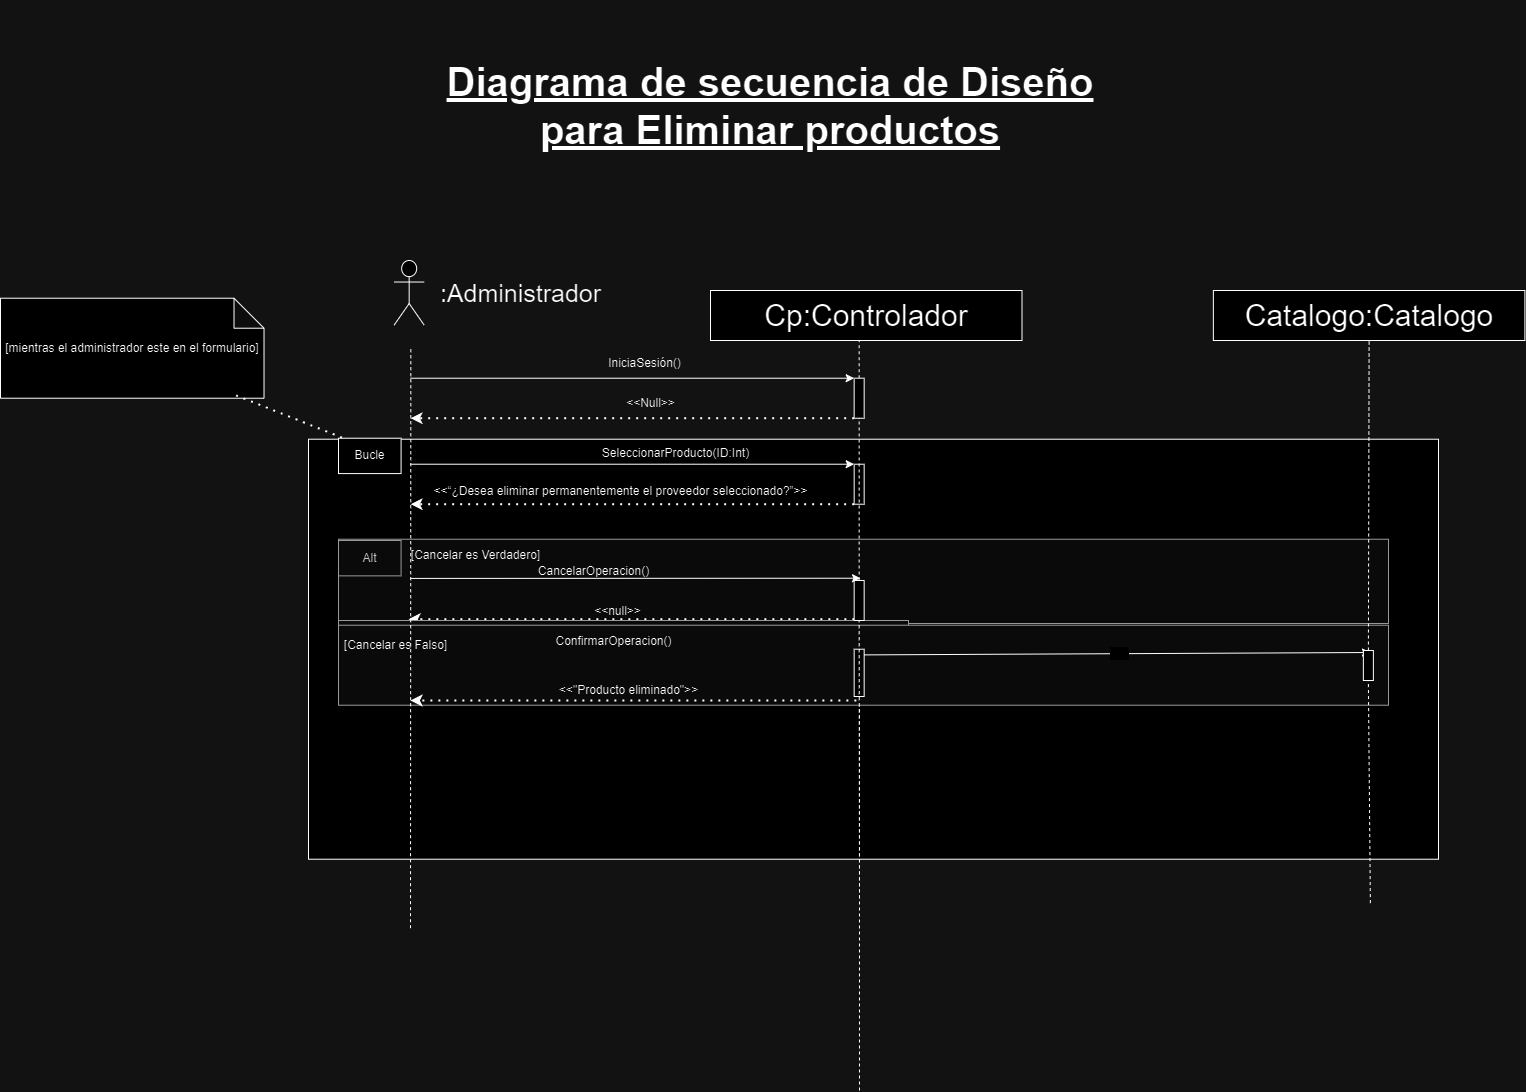

The diagram above was exported from draw.io. Its source (the exported page's mxGraphModel, read from the mxfile embedded in the PNG):
<mxGraphModel dx="-797" dy="-4799" grid="1" gridSize="10" guides="1" tooltips="1" connect="1" arrows="1" fold="1" page="1" pageScale="1" pageWidth="827" pageHeight="1169" math="0" shadow="0">
  <root>
    <mxCell id="0" />
    <mxCell id="1" parent="0" />
    <mxCell id="13MX7iWmSRfz8cy5cg6i-2742" value=" " style="group" connectable="0" vertex="1" parent="1">
      <mxGeometry x="5878" y="8638.72" width="1100" height="330" as="geometry" />
    </mxCell>
    <mxCell id="13MX7iWmSRfz8cy5cg6i-2743" value="" style="rounded=0;whiteSpace=wrap;html=1;" vertex="1" parent="13MX7iWmSRfz8cy5cg6i-2742">
      <mxGeometry x="-30" y="-90" width="1130" height="420" as="geometry" />
    </mxCell>
    <mxCell id="13MX7iWmSRfz8cy5cg6i-2744" value="" style="rounded=0;whiteSpace=wrap;html=1;fillColor=#f5f5f5;fontColor=#333333;strokeColor=#666666;" vertex="1" parent="13MX7iWmSRfz8cy5cg6i-2742">
      <mxGeometry y="10" width="1050" height="84.29" as="geometry" />
    </mxCell>
    <mxCell id="13MX7iWmSRfz8cy5cg6i-2745" value="" style="endArrow=classic;html=1;rounded=0;entryX=0;entryY=0;entryDx=0;entryDy=0;" edge="1" parent="13MX7iWmSRfz8cy5cg6i-2742">
      <mxGeometry width="50" height="50" relative="1" as="geometry">
        <mxPoint x="70.0010909090909" y="119.99857142857141" as="sourcePoint" />
        <mxPoint x="521.0800000000003" y="119.99857142857141" as="targetPoint" />
      </mxGeometry>
    </mxCell>
    <mxCell id="13MX7iWmSRfz8cy5cg6i-2746" value="Alt" style="rounded=0;whiteSpace=wrap;html=1;fillColor=#f5f5f5;fontColor=#333333;strokeColor=#666666;" vertex="1" parent="13MX7iWmSRfz8cy5cg6i-2742">
      <mxGeometry y="11.277142857142856" width="62.58109090909091" height="35.357142857142854" as="geometry" />
    </mxCell>
    <mxCell id="13MX7iWmSRfz8cy5cg6i-2747" value="CancelarOperacion()" style="text;html=1;align=center;verticalAlign=middle;resizable=0;points=[];autosize=1;strokeColor=none;fillColor=none;" vertex="1" parent="13MX7iWmSRfz8cy5cg6i-2742">
      <mxGeometry x="190" y="27" width="130" height="30" as="geometry" />
    </mxCell>
    <mxCell id="13MX7iWmSRfz8cy5cg6i-2748" value="" style="endArrow=classic;dashed=1;html=1;dashPattern=1 3;strokeWidth=2;rounded=0;endFill=1;exitX=0;exitY=1;exitDx=0;exitDy=0;" edge="1" parent="13MX7iWmSRfz8cy5cg6i-2742">
      <mxGeometry width="50" height="50" relative="1" as="geometry">
        <mxPoint x="515.8600000000006" y="89.99571428571426" as="sourcePoint" />
        <mxPoint x="69.99618181818187" y="89.99571428571426" as="targetPoint" />
      </mxGeometry>
    </mxCell>
    <mxCell id="13MX7iWmSRfz8cy5cg6i-2749" value="&amp;lt;&amp;lt;null&amp;gt;&amp;gt;" style="text;html=1;align=center;verticalAlign=middle;resizable=0;points=[];autosize=1;strokeColor=none;fillColor=none;" vertex="1" parent="13MX7iWmSRfz8cy5cg6i-2742">
      <mxGeometry x="244" y="67" width="70" height="30" as="geometry" />
    </mxCell>
    <mxCell id="13MX7iWmSRfz8cy5cg6i-2750" value="" style="endArrow=none;html=1;rounded=0;dashed=1;entryX=0.5;entryY=1;entryDx=0;entryDy=0;fontSize=30;" edge="1" parent="13MX7iWmSRfz8cy5cg6i-2742">
      <mxGeometry width="50" height="50" relative="1" as="geometry">
        <mxPoint x="521" y="561.2800000000002" as="sourcePoint" />
        <mxPoint x="521" y="81.5600000000004" as="targetPoint" />
      </mxGeometry>
    </mxCell>
    <mxCell id="13MX7iWmSRfz8cy5cg6i-2751" value="&amp;lt;&amp;lt;procedimientoEliminar&lt;span style=&quot;background-color: initial;&quot;&gt;Producto&amp;gt;&amp;gt;&lt;/span&gt;" style="text;strokeColor=none;align=center;fillColor=none;html=1;verticalAlign=middle;whiteSpace=wrap;rounded=0;" vertex="1" parent="13MX7iWmSRfz8cy5cg6i-2742">
      <mxGeometry x="711.9999999999982" y="121.28000000000065" width="200" height="30" as="geometry" />
    </mxCell>
    <mxCell id="13MX7iWmSRfz8cy5cg6i-2752" value=" " style="endArrow=classic;dashed=1;html=1;dashPattern=1 3;strokeWidth=2;rounded=0;endFill=1;entryX=0.824;entryY=0.949;entryDx=0;entryDy=0;entryPerimeter=0;exitX=0;exitY=1;exitDx=0;exitDy=0;" edge="1" parent="13MX7iWmSRfz8cy5cg6i-2742" source="13MX7iWmSRfz8cy5cg6i-2784">
      <mxGeometry width="50" height="50" relative="1" as="geometry">
        <mxPoint x="922.7699999999986" y="154.28000000000065" as="sourcePoint" />
        <mxPoint x="522" y="151.28000000000065" as="targetPoint" />
      </mxGeometry>
    </mxCell>
    <mxCell id="13MX7iWmSRfz8cy5cg6i-2753" value="ObtenerProcedimento()" style="text;strokeColor=none;align=center;fillColor=none;html=1;verticalAlign=middle;whiteSpace=wrap;rounded=0;" vertex="1" parent="13MX7iWmSRfz8cy5cg6i-2742">
      <mxGeometry x="691.9999999999982" y="91.28000000000065" width="200" height="30" as="geometry" />
    </mxCell>
    <mxCell id="13MX7iWmSRfz8cy5cg6i-2754" value="" style="rounded=0;whiteSpace=wrap;html=1;fillColor=#f5f5f5;fontColor=#333333;strokeColor=#666666;" vertex="1" parent="13MX7iWmSRfz8cy5cg6i-2742">
      <mxGeometry y="91.28" width="570" height="8.72" as="geometry" />
    </mxCell>
    <mxCell id="13MX7iWmSRfz8cy5cg6i-2755" value="" style="rounded=0;whiteSpace=wrap;html=1;fillColor=#f5f5f5;fontColor=#333333;strokeColor=#666666;" vertex="1" parent="13MX7iWmSRfz8cy5cg6i-2742">
      <mxGeometry y="96" width="1050" height="80" as="geometry" />
    </mxCell>
    <mxCell id="13MX7iWmSRfz8cy5cg6i-2756" value="ConfirmarOperacion()" style="text;html=1;align=center;verticalAlign=middle;resizable=0;points=[];autosize=1;strokeColor=none;fillColor=none;" vertex="1" parent="13MX7iWmSRfz8cy5cg6i-2742">
      <mxGeometry x="205.0036363636364" y="97.07142857142858" width="140" height="30" as="geometry" />
    </mxCell>
    <mxCell id="13MX7iWmSRfz8cy5cg6i-2757" value="&amp;lt;&amp;lt;&quot;Producto eliminado&quot;&amp;gt;&amp;gt;" style="text;html=1;align=center;verticalAlign=middle;resizable=0;points=[];autosize=1;strokeColor=none;fillColor=none;" vertex="1" parent="13MX7iWmSRfz8cy5cg6i-2742">
      <mxGeometry x="210" y="146.42857142857142" width="160" height="30" as="geometry" />
    </mxCell>
    <mxCell id="13MX7iWmSRfz8cy5cg6i-2758" value="" style="endArrow=classic;dashed=1;html=1;dashPattern=1 3;strokeWidth=2;rounded=0;endFill=1;exitX=0;exitY=1;exitDx=0;exitDy=0;" edge="1" parent="13MX7iWmSRfz8cy5cg6i-2742">
      <mxGeometry width="50" height="50" relative="1" as="geometry">
        <mxPoint x="517.8600000000004" y="171.2757142857143" as="sourcePoint" />
        <mxPoint x="71.99618181818182" y="171.2757142857143" as="targetPoint" />
      </mxGeometry>
    </mxCell>
    <mxCell id="13MX7iWmSRfz8cy5cg6i-2759" value="" style="rounded=0;whiteSpace=wrap;html=1;" vertex="1" parent="13MX7iWmSRfz8cy5cg6i-2742">
      <mxGeometry x="515.66" y="120" width="10" height="47.28" as="geometry" />
    </mxCell>
    <mxCell id="13MX7iWmSRfz8cy5cg6i-2760" value="&amp;nbsp; &amp;nbsp; &amp;nbsp;&amp;nbsp; " style="endArrow=classic;html=1;rounded=0;exitX=1.014;exitY=0.12;exitDx=0;exitDy=0;exitPerimeter=0;" edge="1" parent="13MX7iWmSRfz8cy5cg6i-2742" source="13MX7iWmSRfz8cy5cg6i-2759">
      <mxGeometry width="50" height="50" relative="1" as="geometry">
        <mxPoint x="532" y="124.28000000000065" as="sourcePoint" />
        <mxPoint x="1032" y="123.28000000000065" as="targetPoint" />
      </mxGeometry>
    </mxCell>
    <mxCell id="13MX7iWmSRfz8cy5cg6i-2761" value="[Cancelar es Falso]" style="text;html=1;align=center;verticalAlign=middle;resizable=0;points=[];autosize=1;strokeColor=none;fillColor=none;" vertex="1" parent="13MX7iWmSRfz8cy5cg6i-2742">
      <mxGeometry x="-8" y="101.28" width="130" height="30" as="geometry" />
    </mxCell>
    <mxCell id="13MX7iWmSRfz8cy5cg6i-2762" value="[Cancelar es Verdadero]" style="text;html=1;align=center;verticalAlign=middle;resizable=0;points=[];autosize=1;strokeColor=none;fillColor=none;" vertex="1" parent="13MX7iWmSRfz8cy5cg6i-2742">
      <mxGeometry x="62" y="11.280000000000655" width="150" height="30" as="geometry" />
    </mxCell>
    <mxCell id="13MX7iWmSRfz8cy5cg6i-2763" value="" style="shape=umlActor;verticalLabelPosition=bottom;verticalAlign=top;html=1;outlineConnect=0;fontSize=30;" vertex="1" parent="1">
      <mxGeometry x="5933.66" y="8370" width="30" height="64.57" as="geometry" />
    </mxCell>
    <mxCell id="13MX7iWmSRfz8cy5cg6i-2764" value="" style="endArrow=none;html=1;rounded=0;dashed=1;entryX=0.5;entryY=1;entryDx=0;entryDy=0;fontSize=30;" edge="1" parent="1" source="13MX7iWmSRfz8cy5cg6i-2767">
      <mxGeometry width="50" height="50" relative="1" as="geometry">
        <mxPoint x="6393.66" y="9167.720000000001" as="sourcePoint" />
        <mxPoint x="6398.66" y="8445.72" as="targetPoint" />
      </mxGeometry>
    </mxCell>
    <mxCell id="13MX7iWmSRfz8cy5cg6i-2765" value="" style="endArrow=classic;html=1;rounded=0;entryX=0;entryY=0;entryDx=0;entryDy=0;" edge="1" parent="1" target="13MX7iWmSRfz8cy5cg6i-2767">
      <mxGeometry width="50" height="50" relative="1" as="geometry">
        <mxPoint x="5950" y="8487.72" as="sourcePoint" />
        <mxPoint x="6393.66" y="8487.72" as="targetPoint" />
      </mxGeometry>
    </mxCell>
    <mxCell id="13MX7iWmSRfz8cy5cg6i-2766" value="" style="endArrow=classic;dashed=1;html=1;dashPattern=1 3;strokeWidth=2;rounded=0;endFill=1;exitX=0;exitY=1;exitDx=0;exitDy=0;" edge="1" parent="1" source="13MX7iWmSRfz8cy5cg6i-2767">
      <mxGeometry width="50" height="50" relative="1" as="geometry">
        <mxPoint x="6383.66" y="8537.72" as="sourcePoint" />
        <mxPoint x="5950" y="8527.72" as="targetPoint" />
      </mxGeometry>
    </mxCell>
    <mxCell id="13MX7iWmSRfz8cy5cg6i-2767" value="" style="rounded=0;whiteSpace=wrap;html=1;" vertex="1" parent="1">
      <mxGeometry x="6393.66" y="8487.72" width="10" height="40" as="geometry" />
    </mxCell>
    <mxCell id="13MX7iWmSRfz8cy5cg6i-2768" value="&lt;font style=&quot;font-size: 25px;&quot;&gt;:Administrador&lt;/font&gt;" style="text;html=1;align=center;verticalAlign=middle;resizable=0;points=[];autosize=1;strokeColor=none;fillColor=none;" vertex="1" parent="1">
      <mxGeometry x="5970" y="8382.29" width="180" height="40" as="geometry" />
    </mxCell>
    <mxCell id="13MX7iWmSRfz8cy5cg6i-2769" value="IniciaSesión()" style="text;html=1;align=center;verticalAlign=middle;resizable=0;points=[];autosize=1;strokeColor=none;fillColor=none;" vertex="1" parent="1">
      <mxGeometry x="6133.66" y="8457.72" width="100" height="30" as="geometry" />
    </mxCell>
    <mxCell id="13MX7iWmSRfz8cy5cg6i-2770" value="" style="endArrow=classic;html=1;rounded=0;entryX=0;entryY=0;entryDx=0;entryDy=0;" edge="1" parent="1" target="13MX7iWmSRfz8cy5cg6i-2773">
      <mxGeometry width="50" height="50" relative="1" as="geometry">
        <mxPoint x="5950" y="8573.72" as="sourcePoint" />
        <mxPoint x="6388.66" y="8573.72" as="targetPoint" />
      </mxGeometry>
    </mxCell>
    <mxCell id="13MX7iWmSRfz8cy5cg6i-2771" value="SeleccionarProducto(ID:Int)" style="text;html=1;align=center;verticalAlign=middle;resizable=0;points=[];autosize=1;strokeColor=none;fillColor=none;" vertex="1" parent="1">
      <mxGeometry x="6130" y="8547.72" width="170" height="30" as="geometry" />
    </mxCell>
    <mxCell id="13MX7iWmSRfz8cy5cg6i-2772" value="" style="endArrow=classic;dashed=1;html=1;dashPattern=1 3;strokeWidth=2;rounded=0;endFill=1;exitX=0;exitY=1;exitDx=0;exitDy=0;" edge="1" parent="1" source="13MX7iWmSRfz8cy5cg6i-2773">
      <mxGeometry width="50" height="50" relative="1" as="geometry">
        <mxPoint x="6378.66" y="8623.72" as="sourcePoint" />
        <mxPoint x="5950" y="8613.72" as="targetPoint" />
      </mxGeometry>
    </mxCell>
    <mxCell id="13MX7iWmSRfz8cy5cg6i-2773" value="" style="rounded=0;whiteSpace=wrap;html=1;" vertex="1" parent="1">
      <mxGeometry x="6393.66" y="8573.72" width="10" height="40" as="geometry" />
    </mxCell>
    <mxCell id="13MX7iWmSRfz8cy5cg6i-2774" value="" style="endArrow=none;html=1;rounded=0;dashed=1;entryX=0.5;entryY=1;entryDx=0;entryDy=0;fontSize=30;" edge="1" parent="1">
      <mxGeometry width="50" height="50" relative="1" as="geometry">
        <mxPoint x="5950" y="9037.720000000001" as="sourcePoint" />
        <mxPoint x="5950.34" y="8457.72" as="targetPoint" />
      </mxGeometry>
    </mxCell>
    <mxCell id="13MX7iWmSRfz8cy5cg6i-2775" value="&amp;lt;&amp;lt;Null&amp;gt;&amp;gt;" style="text;html=1;align=center;verticalAlign=middle;resizable=0;points=[];autosize=1;strokeColor=none;fillColor=none;" vertex="1" parent="1">
      <mxGeometry x="6155" y="8497.72" width="70" height="30" as="geometry" />
    </mxCell>
    <mxCell id="13MX7iWmSRfz8cy5cg6i-2776" value="&amp;lt;&amp;lt;“¿Desea eliminar permanentemente el proveedor seleccionado?”&amp;gt;&amp;gt;" style="text;html=1;align=center;verticalAlign=middle;resizable=0;points=[];autosize=1;strokeColor=none;fillColor=none;" vertex="1" parent="1">
      <mxGeometry x="5960" y="8585.72" width="400" height="30" as="geometry" />
    </mxCell>
    <mxCell id="13MX7iWmSRfz8cy5cg6i-2777" value="" style="endArrow=classic;html=1;rounded=0;exitX=0;exitY=0.25;exitDx=0;exitDy=0;" edge="1" parent="1">
      <mxGeometry width="50" height="50" relative="1" as="geometry">
        <mxPoint x="5950" y="8687.916428571429" as="sourcePoint" />
        <mxPoint x="6400" y="8687.72" as="targetPoint" />
      </mxGeometry>
    </mxCell>
    <mxCell id="13MX7iWmSRfz8cy5cg6i-2778" value="Bucle" style="rounded=0;whiteSpace=wrap;html=1;" vertex="1" parent="1">
      <mxGeometry x="5878" y="8547.72" width="62.58109090909091" height="35.357142857142854" as="geometry" />
    </mxCell>
    <mxCell id="13MX7iWmSRfz8cy5cg6i-2779" value="[mientras el administrador este en el formulario]" style="shape=note;whiteSpace=wrap;html=1;backgroundOutline=1;darkOpacity=0.05;" vertex="1" parent="1">
      <mxGeometry x="5540" y="8407.72" width="263.51" height="100" as="geometry" />
    </mxCell>
    <mxCell id="13MX7iWmSRfz8cy5cg6i-2780" value="" style="endArrow=none;dashed=1;html=1;dashPattern=1 3;strokeWidth=2;rounded=0;exitX=0.894;exitY=0.972;exitDx=0;exitDy=0;exitPerimeter=0;" edge="1" parent="1" source="13MX7iWmSRfz8cy5cg6i-2779" target="13MX7iWmSRfz8cy5cg6i-2743">
      <mxGeometry width="50" height="50" relative="1" as="geometry">
        <mxPoint x="5760" y="8507.72" as="sourcePoint" />
        <mxPoint x="5875" y="8559.72" as="targetPoint" />
      </mxGeometry>
    </mxCell>
    <mxCell id="13MX7iWmSRfz8cy5cg6i-2781" value="Catalogo:Catalogo" style="rounded=0;whiteSpace=wrap;html=1;fontSize=30;" vertex="1" parent="1">
      <mxGeometry x="6752.869999999999" y="8400" width="311.5" height="50" as="geometry" />
    </mxCell>
    <mxCell id="13MX7iWmSRfz8cy5cg6i-2782" value="" style="endArrow=none;html=1;rounded=0;dashed=1;entryX=0.5;entryY=1;entryDx=0;entryDy=0;fontSize=30;" edge="1" parent="1" source="13MX7iWmSRfz8cy5cg6i-2784" target="13MX7iWmSRfz8cy5cg6i-2781">
      <mxGeometry width="50" height="50" relative="1" as="geometry">
        <mxPoint x="6909.869999999999" y="9012.58620689655" as="sourcePoint" />
        <mxPoint x="6907.869999999999" y="8630" as="targetPoint" />
      </mxGeometry>
    </mxCell>
    <mxCell id="13MX7iWmSRfz8cy5cg6i-2783" value="" style="endArrow=none;html=1;rounded=0;dashed=1;entryX=0.5;entryY=1;entryDx=0;entryDy=0;fontSize=30;" edge="1" parent="1" target="13MX7iWmSRfz8cy5cg6i-2784">
      <mxGeometry width="50" height="50" relative="1" as="geometry">
        <mxPoint x="6909.869999999999" y="9012.58620689655" as="sourcePoint" />
        <mxPoint x="6909.1" y="8450" as="targetPoint" />
      </mxGeometry>
    </mxCell>
    <mxCell id="13MX7iWmSRfz8cy5cg6i-2784" value=" " style="rounded=0;whiteSpace=wrap;html=1;" vertex="1" parent="1">
      <mxGeometry x="6902.87" y="8760" width="10" height="30" as="geometry" />
    </mxCell>
    <mxCell id="13MX7iWmSRfz8cy5cg6i-2785" value="Cp:Controlador" style="rounded=0;whiteSpace=wrap;html=1;fontSize=30;" vertex="1" parent="1">
      <mxGeometry x="6250" y="8400" width="311.5" height="50" as="geometry" />
    </mxCell>
    <mxCell id="13MX7iWmSRfz8cy5cg6i-2786" value="" style="endArrow=none;html=1;rounded=0;dashed=1;entryX=0.5;entryY=1;entryDx=0;entryDy=0;fontSize=30;" edge="1" parent="1" source="13MX7iWmSRfz8cy5cg6i-2788" target="13MX7iWmSRfz8cy5cg6i-2767">
      <mxGeometry width="50" height="50" relative="1" as="geometry">
        <mxPoint x="6399" y="9007.720000000001" as="sourcePoint" />
        <mxPoint x="6398.66" y="8445.72" as="targetPoint" />
      </mxGeometry>
    </mxCell>
    <mxCell id="13MX7iWmSRfz8cy5cg6i-2787" value="" style="endArrow=none;html=1;rounded=0;dashed=1;entryX=0.5;entryY=1;entryDx=0;entryDy=0;fontSize=30;" edge="1" parent="1" target="13MX7iWmSRfz8cy5cg6i-2788">
      <mxGeometry width="50" height="50" relative="1" as="geometry">
        <mxPoint x="6399" y="9007.720000000001" as="sourcePoint" />
        <mxPoint x="6399" y="8528" as="targetPoint" />
      </mxGeometry>
    </mxCell>
    <mxCell id="13MX7iWmSRfz8cy5cg6i-2788" value="" style="rounded=0;whiteSpace=wrap;html=1;" vertex="1" parent="1">
      <mxGeometry x="6393.66" y="8690" width="10" height="40" as="geometry" />
    </mxCell>
    <mxCell id="13MX7iWmSRfz8cy5cg6i-2789" value="Diagrama de secuencia de Diseño&lt;div&gt;para Eliminar productos&lt;br&gt;&lt;/div&gt;" style="text;strokeColor=none;align=center;fillColor=none;html=1;verticalAlign=middle;whiteSpace=wrap;rounded=0;fontStyle=5;fontSize=40;" vertex="1" parent="1">
      <mxGeometry x="5960" y="8110" width="700" height="210" as="geometry" />
    </mxCell>
  </root>
</mxGraphModel>